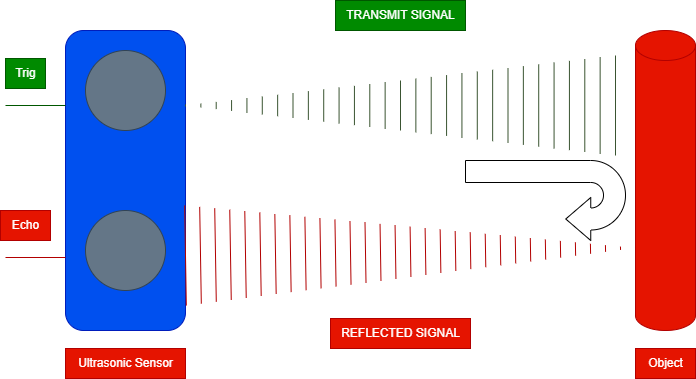

The diagram above was exported from draw.io. Its source (the exported page's mxGraphModel, read from the mxfile embedded in the PNG):
<mxGraphModel dx="1426" dy="831" grid="1" gridSize="10" guides="1" tooltips="1" connect="1" arrows="1" fold="1" page="1" pageScale="1" pageWidth="850" pageHeight="1100" math="0" shadow="0">
  <root>
    <mxCell id="0" />
    <mxCell id="1" parent="0" />
    <mxCell id="oAWWDq27uYDdGlYwslgS-1" value="" style="rounded=1;whiteSpace=wrap;html=1;fillColor=#0050ef;fontColor=#ffffff;strokeColor=#001DBC;" vertex="1" parent="1">
      <mxGeometry x="80" y="300" width="120" height="300" as="geometry" />
    </mxCell>
    <mxCell id="oAWWDq27uYDdGlYwslgS-2" value="" style="ellipse;whiteSpace=wrap;html=1;aspect=fixed;fillColor=#647687;fontColor=#ffffff;strokeColor=#314354;" vertex="1" parent="1">
      <mxGeometry x="100" y="320" width="80" height="80" as="geometry" />
    </mxCell>
    <mxCell id="oAWWDq27uYDdGlYwslgS-3" value="" style="ellipse;whiteSpace=wrap;html=1;aspect=fixed;fillColor=#647687;fontColor=#ffffff;strokeColor=#314354;" vertex="1" parent="1">
      <mxGeometry x="100" y="480" width="80" height="80" as="geometry" />
    </mxCell>
    <mxCell id="oAWWDq27uYDdGlYwslgS-4" value="Ultrasonic Sensor" style="text;html=1;align=center;verticalAlign=middle;resizable=0;points=[];autosize=1;strokeColor=#B20000;fillColor=#e51400;fontColor=light-dark(#ffffff, #f0ebeb);" vertex="1" parent="1">
      <mxGeometry x="80" y="618" width="120" height="30" as="geometry" />
    </mxCell>
    <mxCell id="oAWWDq27uYDdGlYwslgS-5" value="" style="shape=mxgraph.arrows2.wedgeArrowDashed2;html=1;bendable=0;startWidth=50;stepSize=15;rounded=0;entryX=1;entryY=0.25;entryDx=0;entryDy=0;fillColor=#6d8764;strokeColor=#3A5431;" edge="1" parent="1" target="oAWWDq27uYDdGlYwslgS-1">
      <mxGeometry width="100" height="100" relative="1" as="geometry">
        <mxPoint x="630" y="375" as="sourcePoint" />
        <mxPoint x="480" y="380" as="targetPoint" />
      </mxGeometry>
    </mxCell>
    <mxCell id="oAWWDq27uYDdGlYwslgS-6" value="" style="shape=cylinder3;whiteSpace=wrap;html=1;boundedLbl=1;backgroundOutline=1;size=15;fillColor=#e51400;fontColor=#ffffff;strokeColor=#B20000;" vertex="1" parent="1">
      <mxGeometry x="650" y="300" width="60" height="300" as="geometry" />
    </mxCell>
    <mxCell id="oAWWDq27uYDdGlYwslgS-7" value="Object" style="text;html=1;align=center;verticalAlign=middle;resizable=0;points=[];autosize=1;strokeColor=#B20000;fillColor=#e51400;fontColor=light-dark(#ffffff, #f0ebeb);" vertex="1" parent="1">
      <mxGeometry x="650" y="618" width="60" height="30" as="geometry" />
    </mxCell>
    <mxCell id="oAWWDq27uYDdGlYwslgS-8" value="TRANSMIT SIGNAL" style="text;html=1;align=center;verticalAlign=middle;resizable=0;points=[];autosize=1;strokeColor=#005700;fillColor=#008a00;fontColor=light-dark(#ffffff, #f4f0f0);" vertex="1" parent="1">
      <mxGeometry x="350" y="270" width="130" height="30" as="geometry" />
    </mxCell>
    <mxCell id="oAWWDq27uYDdGlYwslgS-9" value="" style="shape=mxgraph.arrows2.wedgeArrowDashed2;html=1;bendable=0;startWidth=50;stepSize=15;rounded=0;entryX=0;entryY=0;entryDx=0;entryDy=217.5;fillColor=#e51400;strokeColor=#B20000;entryPerimeter=0;exitX=1;exitY=0.75;exitDx=0;exitDy=0;" edge="1" parent="1" source="oAWWDq27uYDdGlYwslgS-1" target="oAWWDq27uYDdGlYwslgS-6">
      <mxGeometry width="100" height="100" relative="1" as="geometry">
        <mxPoint x="620" y="720" as="sourcePoint" />
        <mxPoint x="190" y="720" as="targetPoint" />
      </mxGeometry>
    </mxCell>
    <mxCell id="oAWWDq27uYDdGlYwslgS-10" value="REFLECTED SIGNAL" style="text;html=1;align=center;verticalAlign=middle;resizable=0;points=[];autosize=1;strokeColor=#B20000;fillColor=#e51400;fontColor=light-dark(#ffffff, #f0ebeb);" vertex="1" parent="1">
      <mxGeometry x="345" y="588" width="140" height="30" as="geometry" />
    </mxCell>
    <mxCell id="oAWWDq27uYDdGlYwslgS-11" value="" style="html=1;shadow=0;dashed=0;align=center;verticalAlign=middle;shape=mxgraph.arrows2.uTurnArrow;dy=11;arrowHead=43;dx2=25;rotation=-180;" vertex="1" parent="1">
      <mxGeometry x="480" y="430" width="160" height="80" as="geometry" />
    </mxCell>
    <mxCell id="oAWWDq27uYDdGlYwslgS-12" value="" style="endArrow=none;html=1;rounded=0;exitX=0;exitY=0.25;exitDx=0;exitDy=0;fillColor=#008a00;strokeColor=#005700;" edge="1" parent="1" source="oAWWDq27uYDdGlYwslgS-1">
      <mxGeometry width="50" height="50" relative="1" as="geometry">
        <mxPoint x="400" y="450" as="sourcePoint" />
        <mxPoint x="20" y="375" as="targetPoint" />
      </mxGeometry>
    </mxCell>
    <mxCell id="oAWWDq27uYDdGlYwslgS-13" value="Trig" style="text;html=1;align=center;verticalAlign=middle;resizable=0;points=[];autosize=1;strokeColor=#005700;fillColor=#008a00;fontColor=light-dark(#ffffff, #f4f0f0);" vertex="1" parent="1">
      <mxGeometry x="20" y="328" width="40" height="30" as="geometry" />
    </mxCell>
    <mxCell id="oAWWDq27uYDdGlYwslgS-15" value="" style="endArrow=none;html=1;rounded=0;exitX=0;exitY=0.25;exitDx=0;exitDy=0;fillColor=#e51400;strokeColor=#B20000;" edge="1" parent="1">
      <mxGeometry width="50" height="50" relative="1" as="geometry">
        <mxPoint x="80" y="527" as="sourcePoint" />
        <mxPoint x="20" y="527" as="targetPoint" />
      </mxGeometry>
    </mxCell>
    <mxCell id="oAWWDq27uYDdGlYwslgS-16" value="Echo" style="text;html=1;align=center;verticalAlign=middle;resizable=0;points=[];autosize=1;strokeColor=#B20000;fillColor=#e51400;fontColor=light-dark(#ffffff, #f0ebeb);" vertex="1" parent="1">
      <mxGeometry x="15" y="480" width="50" height="30" as="geometry" />
    </mxCell>
  </root>
</mxGraphModel>